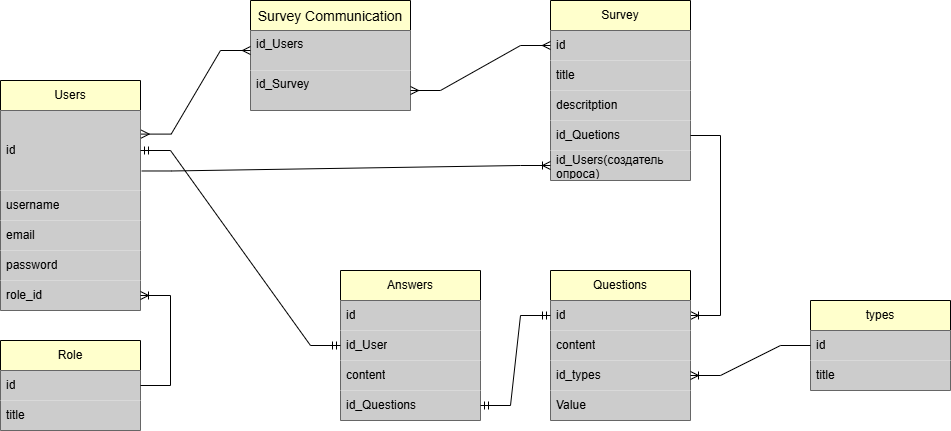

The diagram above was exported from draw.io. Its source (the exported page's mxGraphModel, read from the mxfile embedded in the PNG):
<mxGraphModel dx="1666" dy="781" grid="1" gridSize="10" guides="1" tooltips="1" connect="1" arrows="1" fold="1" page="1" pageScale="1" pageWidth="827" pageHeight="1169" math="0" shadow="0">
  <root>
    <mxCell id="0" />
    <mxCell id="1" parent="0" />
    <mxCell id="zSN4xEbjf0gw-2jkgjCh-8" value="Survey" style="swimlane;fontStyle=0;childLayout=stackLayout;horizontal=1;startSize=30;horizontalStack=0;resizeParent=1;resizeParentMax=0;resizeLast=0;collapsible=1;marginBottom=0;whiteSpace=wrap;html=1;fillColor=light-dark(#FFFFCC,var(--ge-dark-color, #121212));" parent="1" vertex="1">
      <mxGeometry x="700" y="650" width="140" height="180" as="geometry" />
    </mxCell>
    <mxCell id="zSN4xEbjf0gw-2jkgjCh-21" value="id" style="text;strokeColor=none;fillColor=light-dark(#CCCCCC,var(--ge-dark-color, #121212));align=left;verticalAlign=middle;spacingLeft=4;spacingRight=4;overflow=hidden;points=[[0,0.5],[1,0.5]];portConstraint=eastwest;rotatable=0;whiteSpace=wrap;html=1;" parent="zSN4xEbjf0gw-2jkgjCh-8" vertex="1">
      <mxGeometry y="30" width="140" height="30" as="geometry" />
    </mxCell>
    <mxCell id="zSN4xEbjf0gw-2jkgjCh-11" value="title" style="text;strokeColor=none;fillColor=light-dark(#CCCCCC,var(--ge-dark-color, #121212));align=left;verticalAlign=middle;spacingLeft=4;spacingRight=4;overflow=hidden;points=[[0,0.5],[1,0.5]];portConstraint=eastwest;rotatable=0;whiteSpace=wrap;html=1;" parent="zSN4xEbjf0gw-2jkgjCh-8" vertex="1">
      <mxGeometry y="60" width="140" height="30" as="geometry" />
    </mxCell>
    <mxCell id="vBjJT_oYu5yn6a5jX8JZ-17" value="descritption" style="text;strokeColor=none;fillColor=light-dark(#CCCCCC,var(--ge-dark-color, #121212));align=left;verticalAlign=middle;spacingLeft=4;spacingRight=4;overflow=hidden;points=[[0,0.5],[1,0.5]];portConstraint=eastwest;rotatable=0;whiteSpace=wrap;html=1;" parent="zSN4xEbjf0gw-2jkgjCh-8" vertex="1">
      <mxGeometry y="90" width="140" height="30" as="geometry" />
    </mxCell>
    <mxCell id="zSN4xEbjf0gw-2jkgjCh-9" value="id_Quetions" style="text;strokeColor=none;fillColor=light-dark(#CCCCCC,var(--ge-dark-color, #121212));align=left;verticalAlign=middle;spacingLeft=4;spacingRight=4;overflow=hidden;points=[[0,0.5],[1,0.5]];portConstraint=eastwest;rotatable=0;whiteSpace=wrap;html=1;" parent="zSN4xEbjf0gw-2jkgjCh-8" vertex="1">
      <mxGeometry y="120" width="140" height="30" as="geometry" />
    </mxCell>
    <mxCell id="aWxy9fzBx5hIJjSDhs1x-58" value="id_Users(создатель опроса)" style="text;strokeColor=none;fillColor=light-dark(#CCCCCC,var(--ge-dark-color, #121212));align=left;verticalAlign=middle;spacingLeft=4;spacingRight=4;overflow=hidden;points=[[0,0.5],[1,0.5]];portConstraint=eastwest;rotatable=0;whiteSpace=wrap;html=1;" parent="zSN4xEbjf0gw-2jkgjCh-8" vertex="1">
      <mxGeometry y="150" width="140" height="30" as="geometry" />
    </mxCell>
    <mxCell id="aWxy9fzBx5hIJjSDhs1x-11" value="" style="edgeStyle=entityRelationEdgeStyle;fontSize=12;html=1;endArrow=ERoneToMany;rounded=0;fillColor=light-dark(#CCCCCC,var(--ge-dark-color, #121212));" parent="1" source="zSN4xEbjf0gw-2jkgjCh-9" target="aWxy9fzBx5hIJjSDhs1x-28" edge="1">
      <mxGeometry width="100" height="100" relative="1" as="geometry">
        <mxPoint x="590" y="855" as="sourcePoint" />
        <mxPoint x="750" y="790" as="targetPoint" />
      </mxGeometry>
    </mxCell>
    <mxCell id="aWxy9fzBx5hIJjSDhs1x-21" value="Users" style="swimlane;fontStyle=0;childLayout=stackLayout;horizontal=1;startSize=30;horizontalStack=0;resizeParent=1;resizeParentMax=0;resizeLast=0;collapsible=1;marginBottom=0;whiteSpace=wrap;html=1;fillColor=light-dark(#FFFFCC,var(--ge-dark-color, #121212));" parent="1" vertex="1">
      <mxGeometry x="150" y="730" width="140" height="230" as="geometry" />
    </mxCell>
    <mxCell id="aWxy9fzBx5hIJjSDhs1x-22" value="id" style="text;strokeColor=none;fillColor=light-dark(#CCCCCC,var(--ge-dark-color, #121212));align=left;verticalAlign=middle;spacingLeft=4;spacingRight=4;overflow=hidden;points=[[0,0.5],[1,0.5]];portConstraint=eastwest;rotatable=0;whiteSpace=wrap;html=1;" parent="aWxy9fzBx5hIJjSDhs1x-21" vertex="1">
      <mxGeometry y="30" width="140" height="80" as="geometry" />
    </mxCell>
    <mxCell id="aWxy9fzBx5hIJjSDhs1x-23" value="username" style="text;strokeColor=none;fillColor=light-dark(#CCCCCC,var(--ge-dark-color, #121212));align=left;verticalAlign=middle;spacingLeft=4;spacingRight=4;overflow=hidden;points=[[0,0.5],[1,0.5]];portConstraint=eastwest;rotatable=0;whiteSpace=wrap;html=1;" parent="aWxy9fzBx5hIJjSDhs1x-21" vertex="1">
      <mxGeometry y="110" width="140" height="30" as="geometry" />
    </mxCell>
    <mxCell id="aWxy9fzBx5hIJjSDhs1x-24" value="email" style="text;strokeColor=none;fillColor=light-dark(#CCCCCC,var(--ge-dark-color, #121212));align=left;verticalAlign=middle;spacingLeft=4;spacingRight=4;overflow=hidden;points=[[0,0.5],[1,0.5]];portConstraint=eastwest;rotatable=0;whiteSpace=wrap;html=1;" parent="aWxy9fzBx5hIJjSDhs1x-21" vertex="1">
      <mxGeometry y="140" width="140" height="30" as="geometry" />
    </mxCell>
    <mxCell id="aWxy9fzBx5hIJjSDhs1x-25" value="password" style="text;strokeColor=none;fillColor=light-dark(#CCCCCC,var(--ge-dark-color, #121212));align=left;verticalAlign=middle;spacingLeft=4;spacingRight=4;overflow=hidden;points=[[0,0.5],[1,0.5]];portConstraint=eastwest;rotatable=0;whiteSpace=wrap;html=1;" parent="aWxy9fzBx5hIJjSDhs1x-21" vertex="1">
      <mxGeometry y="170" width="140" height="30" as="geometry" />
    </mxCell>
    <mxCell id="aWxy9fzBx5hIJjSDhs1x-26" value="role_id" style="text;strokeColor=none;fillColor=light-dark(#CCCCCC,var(--ge-dark-color, #121212));align=left;verticalAlign=middle;spacingLeft=4;spacingRight=4;overflow=hidden;points=[[0,0.5],[1,0.5]];portConstraint=eastwest;rotatable=0;whiteSpace=wrap;html=1;" parent="aWxy9fzBx5hIJjSDhs1x-21" vertex="1">
      <mxGeometry y="200" width="140" height="30" as="geometry" />
    </mxCell>
    <mxCell id="aWxy9fzBx5hIJjSDhs1x-67" style="edgeStyle=orthogonalEdgeStyle;rounded=0;orthogonalLoop=1;jettySize=auto;html=1;exitX=1;exitY=0.5;exitDx=0;exitDy=0;fillColor=light-dark(#CCCCCC,var(--ge-dark-color, #121212));" parent="aWxy9fzBx5hIJjSDhs1x-21" source="aWxy9fzBx5hIJjSDhs1x-22" target="aWxy9fzBx5hIJjSDhs1x-22" edge="1">
      <mxGeometry relative="1" as="geometry" />
    </mxCell>
    <mxCell id="aWxy9fzBx5hIJjSDhs1x-27" value="Questions" style="swimlane;fontStyle=0;childLayout=stackLayout;horizontal=1;startSize=30;horizontalStack=0;resizeParent=1;resizeParentMax=0;resizeLast=0;collapsible=1;marginBottom=0;whiteSpace=wrap;html=1;fillColor=light-dark(#FFFFCC,var(--ge-dark-color, #121212));" parent="1" vertex="1">
      <mxGeometry x="700" y="920" width="140" height="150" as="geometry" />
    </mxCell>
    <mxCell id="aWxy9fzBx5hIJjSDhs1x-28" value="id" style="text;strokeColor=none;fillColor=light-dark(#CCCCCC,var(--ge-dark-color, #121212));align=left;verticalAlign=middle;spacingLeft=4;spacingRight=4;overflow=hidden;points=[[0,0.5],[1,0.5]];portConstraint=eastwest;rotatable=0;whiteSpace=wrap;html=1;" parent="aWxy9fzBx5hIJjSDhs1x-27" vertex="1">
      <mxGeometry y="30" width="140" height="30" as="geometry" />
    </mxCell>
    <mxCell id="aWxy9fzBx5hIJjSDhs1x-30" value="content" style="text;strokeColor=none;fillColor=light-dark(#CCCCCC,var(--ge-dark-color, #121212));align=left;verticalAlign=middle;spacingLeft=4;spacingRight=4;overflow=hidden;points=[[0,0.5],[1,0.5]];portConstraint=eastwest;rotatable=0;whiteSpace=wrap;html=1;" parent="aWxy9fzBx5hIJjSDhs1x-27" vertex="1">
      <mxGeometry y="60" width="140" height="30" as="geometry" />
    </mxCell>
    <mxCell id="aWxy9fzBx5hIJjSDhs1x-74" value="id_types" style="text;strokeColor=none;fillColor=light-dark(#CCCCCC,var(--ge-dark-color, #121212));align=left;verticalAlign=middle;spacingLeft=4;spacingRight=4;overflow=hidden;points=[[0,0.5],[1,0.5]];portConstraint=eastwest;rotatable=0;whiteSpace=wrap;html=1;" parent="aWxy9fzBx5hIJjSDhs1x-27" vertex="1">
      <mxGeometry y="90" width="140" height="30" as="geometry" />
    </mxCell>
    <mxCell id="vBjJT_oYu5yn6a5jX8JZ-16" value="Value" style="text;strokeColor=none;fillColor=light-dark(#CCCCCC,var(--ge-dark-color, #121212));align=left;verticalAlign=middle;spacingLeft=4;spacingRight=4;overflow=hidden;points=[[0,0.5],[1,0.5]];portConstraint=eastwest;rotatable=0;whiteSpace=wrap;html=1;" parent="aWxy9fzBx5hIJjSDhs1x-27" vertex="1">
      <mxGeometry y="120" width="140" height="30" as="geometry" />
    </mxCell>
    <mxCell id="aWxy9fzBx5hIJjSDhs1x-31" value="Answers" style="swimlane;fontStyle=0;childLayout=stackLayout;horizontal=1;startSize=30;horizontalStack=0;resizeParent=1;resizeParentMax=0;resizeLast=0;collapsible=1;marginBottom=0;whiteSpace=wrap;html=1;fillColor=light-dark(#FFFFCC,var(--ge-dark-color, #121212));" parent="1" vertex="1">
      <mxGeometry x="490" y="920" width="140" height="150" as="geometry" />
    </mxCell>
    <mxCell id="aWxy9fzBx5hIJjSDhs1x-32" value="id" style="text;strokeColor=none;fillColor=light-dark(#CCCCCC,var(--ge-dark-color, #121212));align=left;verticalAlign=middle;spacingLeft=4;spacingRight=4;overflow=hidden;points=[[0,0.5],[1,0.5]];portConstraint=eastwest;rotatable=0;whiteSpace=wrap;html=1;" parent="aWxy9fzBx5hIJjSDhs1x-31" vertex="1">
      <mxGeometry y="30" width="140" height="30" as="geometry" />
    </mxCell>
    <mxCell id="aWxy9fzBx5hIJjSDhs1x-52" value="id_User" style="text;strokeColor=none;fillColor=light-dark(#CCCCCC,var(--ge-dark-color, #121212));align=left;verticalAlign=middle;spacingLeft=4;spacingRight=4;overflow=hidden;points=[[0,0.5],[1,0.5]];portConstraint=eastwest;rotatable=0;whiteSpace=wrap;html=1;" parent="aWxy9fzBx5hIJjSDhs1x-31" vertex="1">
      <mxGeometry y="60" width="140" height="30" as="geometry" />
    </mxCell>
    <mxCell id="aWxy9fzBx5hIJjSDhs1x-50" value="content" style="text;strokeColor=none;fillColor=light-dark(#CCCCCC,var(--ge-dark-color, #121212));align=left;verticalAlign=middle;spacingLeft=4;spacingRight=4;overflow=hidden;points=[[0,0.5],[1,0.5]];portConstraint=eastwest;rotatable=0;whiteSpace=wrap;html=1;" parent="aWxy9fzBx5hIJjSDhs1x-31" vertex="1">
      <mxGeometry y="90" width="140" height="30" as="geometry" />
    </mxCell>
    <mxCell id="aWxy9fzBx5hIJjSDhs1x-54" value="id_Questions" style="text;strokeColor=none;fillColor=light-dark(#CCCCCC,var(--ge-dark-color, #121212));align=left;verticalAlign=middle;spacingLeft=4;spacingRight=4;overflow=hidden;points=[[0,0.5],[1,0.5]];portConstraint=eastwest;rotatable=0;whiteSpace=wrap;html=1;" parent="aWxy9fzBx5hIJjSDhs1x-31" vertex="1">
      <mxGeometry y="120" width="140" height="30" as="geometry" />
    </mxCell>
    <mxCell id="aWxy9fzBx5hIJjSDhs1x-40" value="Role" style="swimlane;fontStyle=0;childLayout=stackLayout;horizontal=1;startSize=30;horizontalStack=0;resizeParent=1;resizeParentMax=0;resizeLast=0;collapsible=1;marginBottom=0;whiteSpace=wrap;html=1;fillColor=light-dark(#FFFFCC,var(--ge-dark-color, #121212));" parent="1" vertex="1">
      <mxGeometry x="150" y="990" width="140" height="90" as="geometry" />
    </mxCell>
    <mxCell id="aWxy9fzBx5hIJjSDhs1x-41" value="id" style="text;strokeColor=none;fillColor=light-dark(#CCCCCC,var(--ge-dark-color, #121212));align=left;verticalAlign=middle;spacingLeft=4;spacingRight=4;overflow=hidden;points=[[0,0.5],[1,0.5]];portConstraint=eastwest;rotatable=0;whiteSpace=wrap;html=1;" parent="aWxy9fzBx5hIJjSDhs1x-40" vertex="1">
      <mxGeometry y="30" width="140" height="30" as="geometry" />
    </mxCell>
    <mxCell id="aWxy9fzBx5hIJjSDhs1x-42" value="title" style="text;strokeColor=none;fillColor=light-dark(#CCCCCC,var(--ge-dark-color, #121212));align=left;verticalAlign=middle;spacingLeft=4;spacingRight=4;overflow=hidden;points=[[0,0.5],[1,0.5]];portConstraint=eastwest;rotatable=0;whiteSpace=wrap;html=1;" parent="aWxy9fzBx5hIJjSDhs1x-40" vertex="1">
      <mxGeometry y="60" width="140" height="30" as="geometry" />
    </mxCell>
    <mxCell id="aWxy9fzBx5hIJjSDhs1x-43" value="" style="edgeStyle=entityRelationEdgeStyle;fontSize=12;html=1;endArrow=ERoneToMany;rounded=0;fillColor=light-dark(#CCCCCC,var(--ge-dark-color, #121212));" parent="1" source="aWxy9fzBx5hIJjSDhs1x-41" target="aWxy9fzBx5hIJjSDhs1x-26" edge="1">
      <mxGeometry width="100" height="100" relative="1" as="geometry">
        <mxPoint x="360" y="980" as="sourcePoint" />
        <mxPoint x="460" y="880" as="targetPoint" />
      </mxGeometry>
    </mxCell>
    <mxCell id="aWxy9fzBx5hIJjSDhs1x-55" value="" style="edgeStyle=entityRelationEdgeStyle;fontSize=12;html=1;endArrow=ERmandOne;startArrow=ERmandOne;rounded=0;fillColor=light-dark(#CCCCCC,var(--ge-dark-color, #121212));" parent="1" source="aWxy9fzBx5hIJjSDhs1x-54" target="aWxy9fzBx5hIJjSDhs1x-28" edge="1">
      <mxGeometry width="100" height="100" relative="1" as="geometry">
        <mxPoint x="1115" y="980" as="sourcePoint" />
        <mxPoint x="1115" y="740" as="targetPoint" />
      </mxGeometry>
    </mxCell>
    <mxCell id="aWxy9fzBx5hIJjSDhs1x-69" value="Survey Communication" style="swimlane;fontStyle=0;childLayout=stackLayout;horizontal=1;startSize=30;horizontalStack=0;resizeParent=1;resizeParentMax=0;resizeLast=0;collapsible=1;marginBottom=0;align=center;fontSize=14;fillColor=light-dark(#FFFFCC,var(--ge-dark-color, #121212));" parent="1" vertex="1">
      <mxGeometry x="400" y="650" width="160" height="110" as="geometry" />
    </mxCell>
    <mxCell id="aWxy9fzBx5hIJjSDhs1x-70" value="id_Users" style="text;strokeColor=none;fillColor=light-dark(#CCCCCC,var(--ge-dark-color, #121212));spacingLeft=4;spacingRight=4;overflow=hidden;rotatable=0;points=[[0,0.5],[1,0.5]];portConstraint=eastwest;fontSize=12;whiteSpace=wrap;html=1;" parent="aWxy9fzBx5hIJjSDhs1x-69" vertex="1">
      <mxGeometry y="30" width="160" height="40" as="geometry" />
    </mxCell>
    <mxCell id="aWxy9fzBx5hIJjSDhs1x-71" value="id_Survey" style="text;strokeColor=none;fillColor=light-dark(#CCCCCC,var(--ge-dark-color, #121212));spacingLeft=4;spacingRight=4;overflow=hidden;rotatable=0;points=[[0,0.5],[1,0.5]];portConstraint=eastwest;fontSize=12;whiteSpace=wrap;html=1;" parent="aWxy9fzBx5hIJjSDhs1x-69" vertex="1">
      <mxGeometry y="70" width="160" height="40" as="geometry" />
    </mxCell>
    <mxCell id="xEYMEOgWcOnEZqAbg-Ut-5" value="" style="edgeStyle=entityRelationEdgeStyle;fontSize=12;html=1;endArrow=ERmany;startArrow=ERmany;rounded=0;exitX=1.005;exitY=0.295;exitDx=0;exitDy=0;exitPerimeter=0;fillColor=light-dark(#CCCCCC,var(--ge-dark-color, #121212));" parent="1" source="aWxy9fzBx5hIJjSDhs1x-22" target="aWxy9fzBx5hIJjSDhs1x-70" edge="1">
      <mxGeometry width="100" height="100" relative="1" as="geometry">
        <mxPoint x="239" y="737" as="sourcePoint" />
        <mxPoint x="350" y="640" as="targetPoint" />
      </mxGeometry>
    </mxCell>
    <mxCell id="xEYMEOgWcOnEZqAbg-Ut-6" value="" style="edgeStyle=entityRelationEdgeStyle;fontSize=12;html=1;endArrow=ERmany;startArrow=ERmany;rounded=0;fillColor=light-dark(#CCCCCC,var(--ge-dark-color, #121212));" parent="1" source="aWxy9fzBx5hIJjSDhs1x-71" target="zSN4xEbjf0gw-2jkgjCh-21" edge="1">
      <mxGeometry width="100" height="100" relative="1" as="geometry">
        <mxPoint x="520" y="800" as="sourcePoint" />
        <mxPoint x="610" y="660" as="targetPoint" />
      </mxGeometry>
    </mxCell>
    <mxCell id="xEYMEOgWcOnEZqAbg-Ut-7" value="" style="edgeStyle=entityRelationEdgeStyle;fontSize=12;html=1;endArrow=ERoneToMany;rounded=0;exitX=1.009;exitY=0.756;exitDx=0;exitDy=0;exitPerimeter=0;fillColor=light-dark(#CCCCCC,var(--ge-dark-color, #121212));" parent="1" source="aWxy9fzBx5hIJjSDhs1x-22" target="aWxy9fzBx5hIJjSDhs1x-58" edge="1">
      <mxGeometry width="100" height="100" relative="1" as="geometry">
        <mxPoint x="300" y="940" as="sourcePoint" />
        <mxPoint x="600" y="840" as="targetPoint" />
      </mxGeometry>
    </mxCell>
    <mxCell id="vBjJT_oYu5yn6a5jX8JZ-5" value="" style="edgeStyle=entityRelationEdgeStyle;fontSize=12;html=1;endArrow=ERmandOne;startArrow=ERmandOne;rounded=0;fillColor=light-dark(#CCCCCC,var(--ge-dark-color, #121212));" parent="1" source="aWxy9fzBx5hIJjSDhs1x-22" target="aWxy9fzBx5hIJjSDhs1x-52" edge="1">
      <mxGeometry width="100" height="100" relative="1" as="geometry">
        <mxPoint x="770" y="880" as="sourcePoint" />
        <mxPoint x="870" y="780" as="targetPoint" />
      </mxGeometry>
    </mxCell>
    <mxCell id="vBjJT_oYu5yn6a5jX8JZ-6" value="types" style="swimlane;fontStyle=0;childLayout=stackLayout;horizontal=1;startSize=30;horizontalStack=0;resizeParent=1;resizeParentMax=0;resizeLast=0;collapsible=1;marginBottom=0;whiteSpace=wrap;html=1;fillColor=light-dark(#FFFFCC,var(--ge-dark-color, #121212));" parent="1" vertex="1">
      <mxGeometry x="960" y="950" width="140" height="90" as="geometry" />
    </mxCell>
    <mxCell id="vBjJT_oYu5yn6a5jX8JZ-7" value="id" style="text;strokeColor=none;fillColor=light-dark(#CCCCCC,var(--ge-dark-color, #121212));align=left;verticalAlign=middle;spacingLeft=4;spacingRight=4;overflow=hidden;points=[[0,0.5],[1,0.5]];portConstraint=eastwest;rotatable=0;whiteSpace=wrap;html=1;" parent="vBjJT_oYu5yn6a5jX8JZ-6" vertex="1">
      <mxGeometry y="30" width="140" height="30" as="geometry" />
    </mxCell>
    <mxCell id="vBjJT_oYu5yn6a5jX8JZ-8" value="title" style="text;strokeColor=none;fillColor=light-dark(#CCCCCC,var(--ge-dark-color, #121212));align=left;verticalAlign=middle;spacingLeft=4;spacingRight=4;overflow=hidden;points=[[0,0.5],[1,0.5]];portConstraint=eastwest;rotatable=0;whiteSpace=wrap;html=1;" parent="vBjJT_oYu5yn6a5jX8JZ-6" vertex="1">
      <mxGeometry y="60" width="140" height="30" as="geometry" />
    </mxCell>
    <mxCell id="vBjJT_oYu5yn6a5jX8JZ-11" value="" style="edgeStyle=entityRelationEdgeStyle;fontSize=12;html=1;endArrow=ERoneToMany;rounded=0;fillColor=light-dark(#CCCCCC,var(--ge-dark-color, #121212));" parent="1" source="vBjJT_oYu5yn6a5jX8JZ-7" target="aWxy9fzBx5hIJjSDhs1x-74" edge="1">
      <mxGeometry width="100" height="100" relative="1" as="geometry">
        <mxPoint x="920" y="720" as="sourcePoint" />
        <mxPoint x="980" y="880" as="targetPoint" />
      </mxGeometry>
    </mxCell>
  </root>
</mxGraphModel>